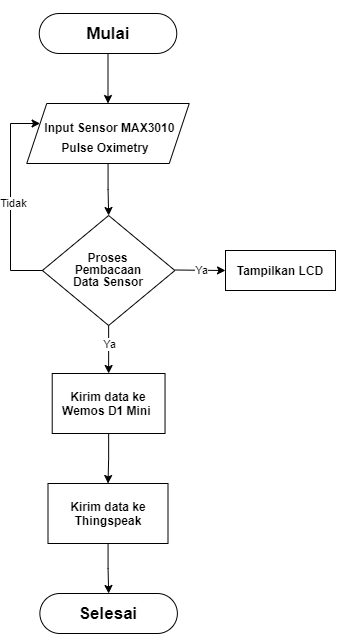

The diagram above was exported from draw.io. Its source (the exported page's mxGraphModel, read from the mxfile embedded in the PNG):
<mxGraphModel dx="1240" dy="620" grid="1" gridSize="10" guides="1" tooltips="1" connect="1" arrows="1" fold="1" page="1" pageScale="1" pageWidth="1100" pageHeight="850" background="#ffffff" math="0" shadow="0">
  <root>
    <mxCell id="0" />
    <mxCell id="1" parent="0" />
    <mxCell id="ea9GYQWUlkYXaG-T2_Eu-8" style="edgeStyle=orthogonalEdgeStyle;rounded=0;orthogonalLoop=1;jettySize=auto;html=1;" edge="1" parent="1" source="ea9GYQWUlkYXaG-T2_Eu-2" target="ea9GYQWUlkYXaG-T2_Eu-3">
      <mxGeometry relative="1" as="geometry" />
    </mxCell>
    <mxCell id="ea9GYQWUlkYXaG-T2_Eu-2" value="" style="rounded=1;whiteSpace=wrap;html=1;arcSize=50;" vertex="1" parent="1">
      <mxGeometry x="488.75" y="60" width="137.5" height="40" as="geometry" />
    </mxCell>
    <mxCell id="ea9GYQWUlkYXaG-T2_Eu-9" style="edgeStyle=orthogonalEdgeStyle;rounded=0;orthogonalLoop=1;jettySize=auto;html=1;" edge="1" parent="1" source="ea9GYQWUlkYXaG-T2_Eu-3" target="ea9GYQWUlkYXaG-T2_Eu-4">
      <mxGeometry relative="1" as="geometry" />
    </mxCell>
    <mxCell id="ea9GYQWUlkYXaG-T2_Eu-3" value="" style="shape=parallelogram;perimeter=parallelogramPerimeter;whiteSpace=wrap;html=1;fixedSize=1;" vertex="1" parent="1">
      <mxGeometry x="476.25" y="150" width="162.5" height="60" as="geometry" />
    </mxCell>
    <mxCell id="ea9GYQWUlkYXaG-T2_Eu-50" style="edgeStyle=orthogonalEdgeStyle;rounded=0;orthogonalLoop=1;jettySize=auto;html=1;exitX=0.042;exitY=0.529;exitDx=0;exitDy=0;exitPerimeter=0;" edge="1" parent="1" source="ea9GYQWUlkYXaG-T2_Eu-4" target="ea9GYQWUlkYXaG-T2_Eu-3">
      <mxGeometry relative="1" as="geometry">
        <mxPoint x="490" y="317" as="sourcePoint" />
        <mxPoint x="480" y="170" as="targetPoint" />
        <Array as="points">
          <mxPoint x="497" y="317" />
          <mxPoint x="460" y="317" />
          <mxPoint x="460" y="170" />
        </Array>
      </mxGeometry>
    </mxCell>
    <mxCell id="ea9GYQWUlkYXaG-T2_Eu-55" value="Tidak" style="edgeLabel;html=1;align=center;verticalAlign=middle;resizable=0;points=[];" vertex="1" connectable="0" parent="ea9GYQWUlkYXaG-T2_Eu-50">
      <mxGeometry x="-0.0981" y="-2" relative="1" as="geometry">
        <mxPoint y="-9.27" as="offset" />
      </mxGeometry>
    </mxCell>
    <mxCell id="ea9GYQWUlkYXaG-T2_Eu-4" value="" style="rhombus;whiteSpace=wrap;html=1;" vertex="1" parent="1">
      <mxGeometry x="491.88" y="262" width="132.5" height="110" as="geometry" />
    </mxCell>
    <mxCell id="ea9GYQWUlkYXaG-T2_Eu-5" value="&lt;h1&gt;&lt;font style=&quot;font-size: 17px&quot;&gt;Mulai&lt;/font&gt;&lt;/h1&gt;" style="text;html=1;strokeColor=none;fillColor=none;align=center;verticalAlign=middle;whiteSpace=wrap;rounded=0;" vertex="1" parent="1">
      <mxGeometry x="527.5" y="67" width="60" height="20" as="geometry" />
    </mxCell>
    <mxCell id="ea9GYQWUlkYXaG-T2_Eu-13" style="edgeStyle=orthogonalEdgeStyle;rounded=0;orthogonalLoop=1;jettySize=auto;html=1;exitX=0.5;exitY=1;exitDx=0;exitDy=0;" edge="1" parent="1" source="ea9GYQWUlkYXaG-T2_Eu-5" target="ea9GYQWUlkYXaG-T2_Eu-5">
      <mxGeometry relative="1" as="geometry" />
    </mxCell>
    <mxCell id="ea9GYQWUlkYXaG-T2_Eu-19" value="" style="group" vertex="1" connectable="0" parent="1">
      <mxGeometry x="480" y="160" width="156.25" height="40" as="geometry" />
    </mxCell>
    <mxCell id="ea9GYQWUlkYXaG-T2_Eu-11" value="&lt;h1&gt;&lt;font style=&quot;font-size: 12px&quot;&gt;Input Sensor MAX3010&amp;nbsp;&lt;/font&gt;&lt;/h1&gt;" style="text;html=1;strokeColor=none;fillColor=none;align=center;verticalAlign=middle;whiteSpace=wrap;rounded=0;" vertex="1" parent="ea9GYQWUlkYXaG-T2_Eu-19">
      <mxGeometry x="6.25" width="150" height="20" as="geometry" />
    </mxCell>
    <mxCell id="ea9GYQWUlkYXaG-T2_Eu-12" value="&lt;h1&gt;&lt;font style=&quot;font-size: 12px&quot;&gt;Pulse Oximetry&lt;/font&gt;&lt;/h1&gt;" style="text;html=1;strokeColor=none;fillColor=none;align=center;verticalAlign=middle;whiteSpace=wrap;rounded=0;" vertex="1" parent="ea9GYQWUlkYXaG-T2_Eu-19">
      <mxGeometry y="20" width="150" height="20" as="geometry" />
    </mxCell>
    <mxCell id="ea9GYQWUlkYXaG-T2_Eu-20" value="" style="rounded=0;whiteSpace=wrap;html=1;align=center;" vertex="1" parent="1">
      <mxGeometry x="675" y="297" width="110" height="40" as="geometry" />
    </mxCell>
    <mxCell id="ea9GYQWUlkYXaG-T2_Eu-23" value="&lt;b&gt;Tampilkan LCD&lt;/b&gt;" style="text;html=1;strokeColor=none;fillColor=none;align=center;verticalAlign=middle;whiteSpace=wrap;rounded=0;" vertex="1" parent="1">
      <mxGeometry x="685" y="307" width="90" height="20" as="geometry" />
    </mxCell>
    <mxCell id="ea9GYQWUlkYXaG-T2_Eu-62" style="edgeStyle=orthogonalEdgeStyle;rounded=0;orthogonalLoop=1;jettySize=auto;html=1;entryX=0.5;entryY=0;entryDx=0;entryDy=0;" edge="1" parent="1" source="ea9GYQWUlkYXaG-T2_Eu-25" target="ea9GYQWUlkYXaG-T2_Eu-61">
      <mxGeometry relative="1" as="geometry" />
    </mxCell>
    <mxCell id="ea9GYQWUlkYXaG-T2_Eu-25" value="" style="rounded=0;whiteSpace=wrap;html=1;align=center;" vertex="1" parent="1">
      <mxGeometry x="501.71999999999997" y="420" width="112.81" height="60" as="geometry" />
    </mxCell>
    <mxCell id="ea9GYQWUlkYXaG-T2_Eu-28" value="" style="endArrow=classic;html=1;entryX=0;entryY=0.5;entryDx=0;entryDy=0;" edge="1" parent="1" target="ea9GYQWUlkYXaG-T2_Eu-20">
      <mxGeometry relative="1" as="geometry">
        <mxPoint x="624.38" y="316.5" as="sourcePoint" />
        <mxPoint x="660" y="317" as="targetPoint" />
      </mxGeometry>
    </mxCell>
    <mxCell id="ea9GYQWUlkYXaG-T2_Eu-29" value="Ya" style="edgeLabel;resizable=0;html=1;align=center;verticalAlign=middle;" connectable="0" vertex="1" parent="ea9GYQWUlkYXaG-T2_Eu-28">
      <mxGeometry relative="1" as="geometry" />
    </mxCell>
    <mxCell id="ea9GYQWUlkYXaG-T2_Eu-37" value="" style="endArrow=classic;html=1;" edge="1" parent="1" source="ea9GYQWUlkYXaG-T2_Eu-4" target="ea9GYQWUlkYXaG-T2_Eu-25">
      <mxGeometry relative="1" as="geometry">
        <mxPoint x="560" y="370" as="sourcePoint" />
        <mxPoint x="660" y="370" as="targetPoint" />
      </mxGeometry>
    </mxCell>
    <mxCell id="ea9GYQWUlkYXaG-T2_Eu-38" value="Ya" style="edgeLabel;resizable=0;html=1;align=center;verticalAlign=middle;" connectable="0" vertex="1" parent="ea9GYQWUlkYXaG-T2_Eu-37">
      <mxGeometry relative="1" as="geometry">
        <mxPoint y="-6" as="offset" />
      </mxGeometry>
    </mxCell>
    <mxCell id="ea9GYQWUlkYXaG-T2_Eu-56" value="" style="group" vertex="1" connectable="0" parent="1">
      <mxGeometry x="512.5" y="290" width="99.05999999999995" height="44" as="geometry" />
    </mxCell>
    <mxCell id="ea9GYQWUlkYXaG-T2_Eu-18" value="" style="group" vertex="1" connectable="0" parent="ea9GYQWUlkYXaG-T2_Eu-56">
      <mxGeometry x="9.059999999999945" width="90" height="44" as="geometry" />
    </mxCell>
    <mxCell id="ea9GYQWUlkYXaG-T2_Eu-15" value="&lt;h1&gt;&lt;font style=&quot;font-size: 12px&quot;&gt;Proses&lt;/font&gt;&lt;/h1&gt;" style="text;html=1;strokeColor=none;fillColor=none;align=center;verticalAlign=middle;whiteSpace=wrap;rounded=0;" vertex="1" parent="ea9GYQWUlkYXaG-T2_Eu-18">
      <mxGeometry x="11.56000000000006" width="48.75" height="20" as="geometry" />
    </mxCell>
    <mxCell id="ea9GYQWUlkYXaG-T2_Eu-16" value="&lt;h1&gt;&lt;font style=&quot;font-size: 12px&quot;&gt;Pembacaan&lt;/font&gt;&lt;/h1&gt;" style="text;html=1;strokeColor=none;fillColor=none;align=center;verticalAlign=middle;whiteSpace=wrap;rounded=0;" vertex="1" parent="ea9GYQWUlkYXaG-T2_Eu-18">
      <mxGeometry y="12" width="71.88" height="20" as="geometry" />
    </mxCell>
    <mxCell id="ea9GYQWUlkYXaG-T2_Eu-17" value="&lt;h1&gt;&lt;font style=&quot;font-size: 12px&quot;&gt;Data Sensor&lt;/font&gt;&lt;/h1&gt;" style="text;html=1;strokeColor=none;fillColor=none;align=center;verticalAlign=middle;whiteSpace=wrap;rounded=0;" vertex="1" parent="ea9GYQWUlkYXaG-T2_Eu-56">
      <mxGeometry y="24" width="90" height="20" as="geometry" />
    </mxCell>
    <mxCell id="ea9GYQWUlkYXaG-T2_Eu-57" value="&lt;b&gt;Kirim data ke Wemos D1 Mini&amp;nbsp;&lt;/b&gt;" style="text;html=1;strokeColor=none;fillColor=none;align=center;verticalAlign=middle;whiteSpace=wrap;rounded=0;" vertex="1" parent="1">
      <mxGeometry x="508.75" y="440" width="97.5" height="20" as="geometry" />
    </mxCell>
    <mxCell id="ea9GYQWUlkYXaG-T2_Eu-70" value="" style="edgeStyle=orthogonalEdgeStyle;rounded=0;orthogonalLoop=1;jettySize=auto;html=1;" edge="1" parent="1" source="ea9GYQWUlkYXaG-T2_Eu-61" target="ea9GYQWUlkYXaG-T2_Eu-67">
      <mxGeometry relative="1" as="geometry" />
    </mxCell>
    <mxCell id="ea9GYQWUlkYXaG-T2_Eu-61" value="" style="rounded=0;whiteSpace=wrap;html=1;align=center;" vertex="1" parent="1">
      <mxGeometry x="497.5" y="530" width="120" height="60" as="geometry" />
    </mxCell>
    <mxCell id="ea9GYQWUlkYXaG-T2_Eu-63" value="&lt;b&gt;Kirim data ke Thingspeak&lt;/b&gt;" style="text;html=1;strokeColor=none;fillColor=none;align=center;verticalAlign=middle;whiteSpace=wrap;rounded=0;" vertex="1" parent="1">
      <mxGeometry x="508.75" y="550" width="97.5" height="20" as="geometry" />
    </mxCell>
    <mxCell id="ea9GYQWUlkYXaG-T2_Eu-67" value="" style="rounded=1;whiteSpace=wrap;html=1;arcSize=50;" vertex="1" parent="1">
      <mxGeometry x="489.38" y="640" width="137.5" height="40" as="geometry" />
    </mxCell>
    <mxCell id="ea9GYQWUlkYXaG-T2_Eu-66" value="&lt;h1&gt;&lt;font style=&quot;font-size: 17px&quot;&gt;Selesai&lt;/font&gt;&lt;/h1&gt;" style="text;html=1;strokeColor=none;fillColor=none;align=center;verticalAlign=middle;whiteSpace=wrap;rounded=0;" vertex="1" parent="1">
      <mxGeometry x="527.5" y="647" width="60" height="20" as="geometry" />
    </mxCell>
  </root>
</mxGraphModel>